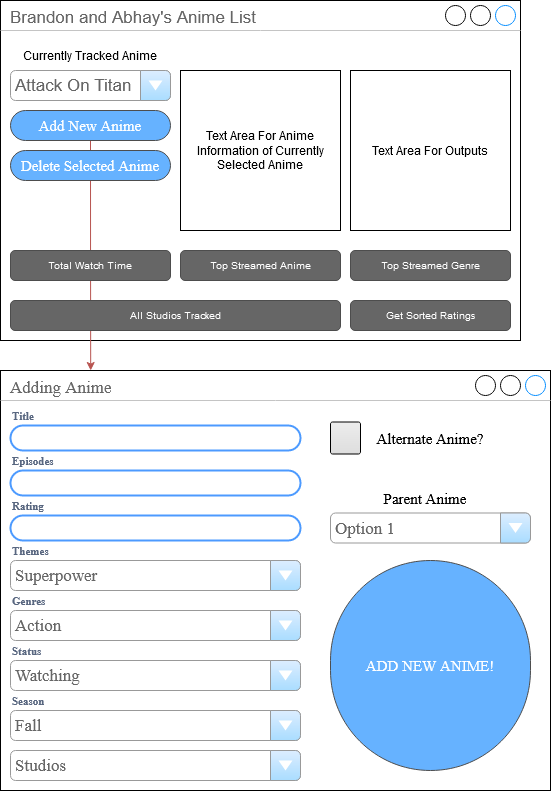

The diagram above was exported from draw.io. Its source (the exported page's mxGraphModel, read from the mxfile embedded in the PNG):
<mxGraphModel dx="1673" dy="931" grid="1" gridSize="10" guides="1" tooltips="1" connect="1" arrows="1" fold="1" page="1" pageScale="1" pageWidth="850" pageHeight="1100" math="0" shadow="0">
  <root>
    <mxCell id="0" />
    <mxCell id="1" parent="0" />
    <mxCell id="PVXjbn-_cLluGtVQ3oVS-6" value="&lt;div&gt;Brandon and Abhay's Anime List&lt;/div&gt;&lt;div&gt;&lt;br&gt;&lt;/div&gt;" style="strokeWidth=1;shadow=0;dashed=0;align=center;html=1;shape=mxgraph.mockup.containers.window;align=left;verticalAlign=top;spacingLeft=8;strokeColor2=#008cff;strokeColor3=#c4c4c4;fontColor=#666666;mainText=;fontSize=17;labelBackgroundColor=none;" vertex="1" parent="1">
      <mxGeometry x="10" y="10" width="520" height="340" as="geometry" />
    </mxCell>
    <mxCell id="PVXjbn-_cLluGtVQ3oVS-27" style="edgeStyle=orthogonalEdgeStyle;rounded=0;orthogonalLoop=1;jettySize=auto;html=1;exitX=0.5;exitY=1;exitDx=0;exitDy=0;entryX=0.164;entryY=0;entryDx=0;entryDy=0;entryPerimeter=0;fontFamily=Times New Roman;fontSize=15;fillColor=#f8cecc;strokeColor=#b85450;gradientColor=#ea6b66;" edge="1" parent="1" source="PVXjbn-_cLluGtVQ3oVS-8" target="PVXjbn-_cLluGtVQ3oVS-26">
      <mxGeometry relative="1" as="geometry" />
    </mxCell>
    <mxCell id="PVXjbn-_cLluGtVQ3oVS-8" value="&lt;div style=&quot;font-size: 15px;&quot;&gt;Add New Anime&lt;/div&gt;" style="rounded=1;html=1;shadow=0;dashed=0;whiteSpace=wrap;fontSize=15;fillColor=#66B2FF;align=center;strokeColor=#4D4D4D;fontColor=#ffffff;fontFamily=Times New Roman;arcSize=50;" vertex="1" parent="1">
      <mxGeometry x="20" y="120" width="160" height="30" as="geometry" />
    </mxCell>
    <mxCell id="PVXjbn-_cLluGtVQ3oVS-11" value="&lt;div&gt;Attack On Titan&lt;/div&gt;" style="strokeWidth=1;shadow=0;dashed=0;align=center;html=1;shape=mxgraph.mockup.forms.comboBox;strokeColor=#999999;fillColor=#ddeeff;align=left;fillColor2=#aaddff;mainText=;fontColor=#666666;fontSize=17;spacingLeft=3;" vertex="1" parent="1">
      <mxGeometry x="20" y="80" width="160" height="30" as="geometry" />
    </mxCell>
    <mxCell id="PVXjbn-_cLluGtVQ3oVS-12" value="Currently Tracked Anime" style="text;html=1;strokeColor=none;fillColor=none;align=center;verticalAlign=middle;whiteSpace=wrap;rounded=0;" vertex="1" parent="1">
      <mxGeometry x="20" y="50" width="160" height="30" as="geometry" />
    </mxCell>
    <mxCell id="PVXjbn-_cLluGtVQ3oVS-13" value="Text Area For Anime Information of Currently Selected Anime" style="rounded=0;whiteSpace=wrap;html=1;" vertex="1" parent="1">
      <mxGeometry x="190" y="80" width="160" height="160" as="geometry" />
    </mxCell>
    <mxCell id="PVXjbn-_cLluGtVQ3oVS-16" value="&lt;div&gt;Total Watch Time&lt;/div&gt;" style="rounded=1;html=1;shadow=0;dashed=0;whiteSpace=wrap;fontSize=10;fillColor=#666666;align=center;strokeColor=#4D4D4D;fontColor=#ffffff;" vertex="1" parent="1">
      <mxGeometry x="20" y="260" width="160" height="30" as="geometry" />
    </mxCell>
    <mxCell id="PVXjbn-_cLluGtVQ3oVS-17" value="Top Streamed Genre" style="rounded=1;html=1;shadow=0;dashed=0;whiteSpace=wrap;fontSize=10;fillColor=#666666;align=center;strokeColor=#4D4D4D;fontColor=#ffffff;" vertex="1" parent="1">
      <mxGeometry x="360" y="260" width="160" height="30" as="geometry" />
    </mxCell>
    <mxCell id="PVXjbn-_cLluGtVQ3oVS-18" value="Top Streamed Anime" style="rounded=1;html=1;shadow=0;dashed=0;whiteSpace=wrap;fontSize=10;fillColor=#666666;align=center;strokeColor=#4D4D4D;fontColor=#ffffff;" vertex="1" parent="1">
      <mxGeometry x="190" y="260" width="160" height="30" as="geometry" />
    </mxCell>
    <mxCell id="PVXjbn-_cLluGtVQ3oVS-20" value="All Studios Tracked" style="rounded=1;html=1;shadow=0;dashed=0;whiteSpace=wrap;fontSize=10;fillColor=#666666;align=center;strokeColor=#4D4D4D;fontColor=#ffffff;" vertex="1" parent="1">
      <mxGeometry x="20" y="310" width="330" height="30" as="geometry" />
    </mxCell>
    <mxCell id="PVXjbn-_cLluGtVQ3oVS-21" value="Get Sorted Ratings" style="rounded=1;html=1;shadow=0;dashed=0;whiteSpace=wrap;fontSize=10;fillColor=#666666;align=center;strokeColor=#4D4D4D;fontColor=#ffffff;" vertex="1" parent="1">
      <mxGeometry x="360" y="310" width="160" height="30" as="geometry" />
    </mxCell>
    <mxCell id="PVXjbn-_cLluGtVQ3oVS-22" value="&lt;div&gt;Delete Selected Anime&lt;/div&gt;" style="rounded=1;html=1;shadow=0;dashed=0;whiteSpace=wrap;fontSize=15;fillColor=#66B2FF;align=center;strokeColor=#4D4D4D;fontColor=#ffffff;fontFamily=Times New Roman;arcSize=50;" vertex="1" parent="1">
      <mxGeometry x="20" y="160" width="160" height="30" as="geometry" />
    </mxCell>
    <mxCell id="PVXjbn-_cLluGtVQ3oVS-25" value="Text Area For Outputs" style="rounded=0;whiteSpace=wrap;html=1;" vertex="1" parent="1">
      <mxGeometry x="360" y="80" width="160" height="160" as="geometry" />
    </mxCell>
    <mxCell id="PVXjbn-_cLluGtVQ3oVS-26" value="&lt;div&gt;Adding Anime&lt;/div&gt;&lt;div&gt;&lt;br&gt;&lt;/div&gt;" style="strokeWidth=1;shadow=0;dashed=0;align=center;html=1;shape=mxgraph.mockup.containers.window;align=left;verticalAlign=top;spacingLeft=8;strokeColor2=#008cff;strokeColor3=#c4c4c4;fontColor=#666666;mainText=;fontSize=17;labelBackgroundColor=none;fontFamily=Times New Roman;fillColor=none;" vertex="1" parent="1">
      <mxGeometry x="10" y="380" width="550" height="420" as="geometry" />
    </mxCell>
    <mxCell id="PVXjbn-_cLluGtVQ3oVS-28" value="&lt;div&gt;Title&lt;/div&gt;" style="fillColor=none;strokeColor=none;html=1;fontSize=11;fontStyle=0;align=left;fontColor=#596780;fontStyle=1;fontSize=11;fontFamily=Times New Roman;" vertex="1" parent="1">
      <mxGeometry x="20" y="415" width="240" height="20" as="geometry" />
    </mxCell>
    <mxCell id="PVXjbn-_cLluGtVQ3oVS-29" value="" style="rounded=1;arcSize=50;align=left;spacingLeft=5;strokeColor=#4C9AFF;html=1;strokeWidth=2;fontSize=12;fontFamily=Times New Roman;fillColor=none;" vertex="1" parent="1">
      <mxGeometry x="20" y="435" width="290" height="25" as="geometry" />
    </mxCell>
    <mxCell id="PVXjbn-_cLluGtVQ3oVS-35" value="&lt;div&gt;Action&lt;/div&gt;" style="strokeWidth=1;shadow=0;dashed=0;align=center;html=1;shape=mxgraph.mockup.forms.comboBox;strokeColor=#999999;fillColor=#ddeeff;align=left;fillColor2=#aaddff;mainText=;fontColor=#666666;fontSize=17;spacingLeft=3;fontFamily=Times New Roman;" vertex="1" parent="1">
      <mxGeometry x="20" y="620" width="290" height="30" as="geometry" />
    </mxCell>
    <mxCell id="PVXjbn-_cLluGtVQ3oVS-36" value="&lt;div&gt;Genres&lt;/div&gt;" style="fillColor=none;strokeColor=none;html=1;fontSize=11;fontStyle=0;align=left;fontColor=#596780;fontStyle=1;fontSize=11;fontFamily=Times New Roman;" vertex="1" parent="1">
      <mxGeometry x="20" y="600" width="240" height="20" as="geometry" />
    </mxCell>
    <mxCell id="PVXjbn-_cLluGtVQ3oVS-38" value="Superpower" style="strokeWidth=1;shadow=0;dashed=0;align=center;html=1;shape=mxgraph.mockup.forms.comboBox;strokeColor=#999999;fillColor=#ddeeff;align=left;fillColor2=#aaddff;mainText=;fontColor=#666666;fontSize=17;spacingLeft=3;fontFamily=Times New Roman;" vertex="1" parent="1">
      <mxGeometry x="20" y="570" width="290" height="30" as="geometry" />
    </mxCell>
    <mxCell id="PVXjbn-_cLluGtVQ3oVS-39" value="&lt;div&gt;Themes&lt;/div&gt;" style="fillColor=none;strokeColor=none;html=1;fontSize=11;fontStyle=0;align=left;fontColor=#596780;fontStyle=1;fontSize=11;fontFamily=Times New Roman;" vertex="1" parent="1">
      <mxGeometry x="20" y="550" width="240" height="20" as="geometry" />
    </mxCell>
    <mxCell id="PVXjbn-_cLluGtVQ3oVS-40" value="Episodes" style="fillColor=none;strokeColor=none;html=1;fontSize=11;fontStyle=0;align=left;fontColor=#596780;fontStyle=1;fontSize=11;fontFamily=Times New Roman;" vertex="1" parent="1">
      <mxGeometry x="20" y="460" width="240" height="20" as="geometry" />
    </mxCell>
    <mxCell id="PVXjbn-_cLluGtVQ3oVS-41" value="" style="rounded=1;arcSize=50;align=left;spacingLeft=5;strokeColor=#4C9AFF;html=1;strokeWidth=2;fontSize=12;fontFamily=Times New Roman;fillColor=none;" vertex="1" parent="1">
      <mxGeometry x="20" y="480" width="290" height="25" as="geometry" />
    </mxCell>
    <mxCell id="PVXjbn-_cLluGtVQ3oVS-42" value="Rating" style="fillColor=none;strokeColor=none;html=1;fontSize=11;fontStyle=0;align=left;fontColor=#596780;fontStyle=1;fontSize=11;fontFamily=Times New Roman;" vertex="1" parent="1">
      <mxGeometry x="20" y="505" width="240" height="20" as="geometry" />
    </mxCell>
    <mxCell id="PVXjbn-_cLluGtVQ3oVS-43" value="" style="rounded=1;arcSize=50;align=left;spacingLeft=5;strokeColor=#4C9AFF;html=1;strokeWidth=2;fontSize=12;fontFamily=Times New Roman;fillColor=none;" vertex="1" parent="1">
      <mxGeometry x="20" y="525" width="290" height="25" as="geometry" />
    </mxCell>
    <mxCell id="PVXjbn-_cLluGtVQ3oVS-44" value="Season" style="fillColor=none;strokeColor=none;html=1;fontSize=11;fontStyle=0;align=left;fontColor=#596780;fontStyle=1;fontSize=11;fontFamily=Times New Roman;" vertex="1" parent="1">
      <mxGeometry x="20" y="700" width="240" height="20" as="geometry" />
    </mxCell>
    <mxCell id="PVXjbn-_cLluGtVQ3oVS-45" value="Watching" style="strokeWidth=1;shadow=0;dashed=0;align=center;html=1;shape=mxgraph.mockup.forms.comboBox;strokeColor=#999999;fillColor=#ddeeff;align=left;fillColor2=#aaddff;mainText=;fontColor=#666666;fontSize=17;spacingLeft=3;fontFamily=Times New Roman;" vertex="1" parent="1">
      <mxGeometry x="20" y="670" width="290" height="30" as="geometry" />
    </mxCell>
    <mxCell id="PVXjbn-_cLluGtVQ3oVS-46" value="Status" style="fillColor=none;strokeColor=none;html=1;fontSize=11;fontStyle=0;align=left;fontColor=#596780;fontStyle=1;fontSize=11;fontFamily=Times New Roman;" vertex="1" parent="1">
      <mxGeometry x="20" y="650" width="240" height="20" as="geometry" />
    </mxCell>
    <mxCell id="PVXjbn-_cLluGtVQ3oVS-47" value="Fall" style="strokeWidth=1;shadow=0;dashed=0;align=center;html=1;shape=mxgraph.mockup.forms.comboBox;strokeColor=#999999;fillColor=#ddeeff;align=left;fillColor2=#aaddff;mainText=;fontColor=#666666;fontSize=17;spacingLeft=3;fontFamily=Times New Roman;" vertex="1" parent="1">
      <mxGeometry x="20" y="720" width="290" height="30" as="geometry" />
    </mxCell>
    <mxCell id="PVXjbn-_cLluGtVQ3oVS-49" value="Studios" style="strokeWidth=1;shadow=0;dashed=0;align=center;html=1;shape=mxgraph.mockup.forms.comboBox;strokeColor=#999999;fillColor=#ddeeff;align=left;fillColor2=#aaddff;mainText=;fontColor=#666666;fontSize=17;spacingLeft=3;fontFamily=Times New Roman;" vertex="1" parent="1">
      <mxGeometry x="20" y="760" width="290" height="30" as="geometry" />
    </mxCell>
    <mxCell id="PVXjbn-_cLluGtVQ3oVS-53" value="" style="html=1;shadow=0;dashed=0;shape=mxgraph.bootstrap.checkbox2;labelPosition=right;verticalLabelPosition=middle;align=left;verticalAlign=middle;gradientColor=#DEDEDE;fillColor=#EDEDED;checked=0;spacing=5;checkedFill=#0085FC;checkedStroke=#ffffff;sketch=0;fontFamily=Times New Roman;fontSize=15;" vertex="1" parent="1">
      <mxGeometry x="340" y="431.5" width="30" height="32" as="geometry" />
    </mxCell>
    <mxCell id="PVXjbn-_cLluGtVQ3oVS-54" value="&lt;div&gt;Parent Anime&lt;/div&gt;" style="text;html=1;strokeColor=none;fillColor=none;align=center;verticalAlign=middle;whiteSpace=wrap;rounded=0;fontFamily=Times New Roman;fontSize=15;" vertex="1" parent="1">
      <mxGeometry x="380" y="492.5" width="110" height="30" as="geometry" />
    </mxCell>
    <mxCell id="PVXjbn-_cLluGtVQ3oVS-55" value="Option 1" style="strokeWidth=1;shadow=0;dashed=0;align=center;html=1;shape=mxgraph.mockup.forms.comboBox;strokeColor=#999999;fillColor=#ddeeff;align=left;fillColor2=#aaddff;mainText=;fontColor=#666666;fontSize=17;spacingLeft=3;fontFamily=Times New Roman;" vertex="1" parent="1">
      <mxGeometry x="340" y="522.5" width="200" height="30" as="geometry" />
    </mxCell>
    <mxCell id="PVXjbn-_cLluGtVQ3oVS-56" value="Alternate Anime?" style="text;html=1;strokeColor=none;fillColor=none;align=center;verticalAlign=middle;whiteSpace=wrap;rounded=0;fontFamily=Times New Roman;fontSize=15;" vertex="1" parent="1">
      <mxGeometry x="385" y="432.5" width="110" height="30" as="geometry" />
    </mxCell>
    <mxCell id="PVXjbn-_cLluGtVQ3oVS-57" value="ADD NEW ANIME!" style="rounded=1;html=1;shadow=0;dashed=0;whiteSpace=wrap;fontSize=15;fillColor=#66B2FF;align=center;strokeColor=#4D4D4D;fontColor=#ffffff;fontFamily=Times New Roman;arcSize=50;" vertex="1" parent="1">
      <mxGeometry x="340" y="570" width="200" height="210" as="geometry" />
    </mxCell>
  </root>
</mxGraphModel>